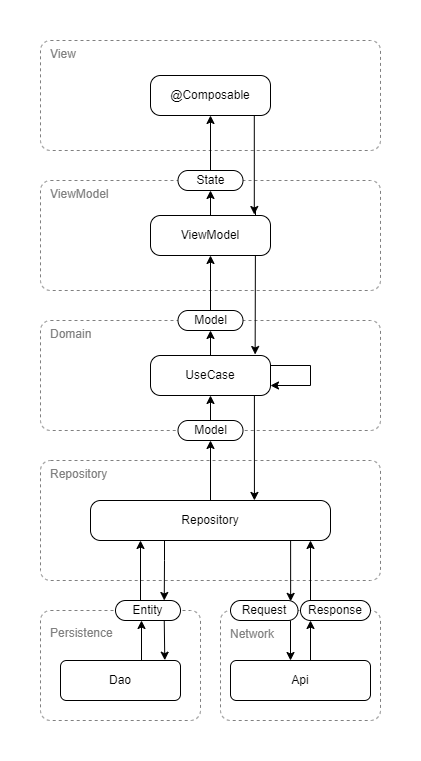

The diagram above was exported from draw.io. Its source (the exported page's mxGraphModel, read from the mxfile embedded in the PNG):
<mxGraphModel dx="1434" dy="764" grid="1" gridSize="10" guides="1" tooltips="1" connect="1" arrows="1" fold="1" page="1" pageScale="1" pageWidth="420" pageHeight="760" math="0" shadow="0">
  <root>
    <mxCell id="0" />
    <mxCell id="1" parent="0" />
    <mxCell id="lqQlcdCvWYWNIIh50Ivu-8" value="Repository" style="rounded=1;whiteSpace=wrap;html=1;dashed=1;verticalAlign=top;align=left;absoluteArcSize=1;spacingLeft=8;strokeColor=#808080;fontColor=#808080;" parent="1" vertex="1">
      <mxGeometry x="40" y="460" width="340" height="120" as="geometry" />
    </mxCell>
    <mxCell id="lqQlcdCvWYWNIIh50Ivu-10" value="Network" style="rounded=1;whiteSpace=wrap;html=1;dashed=1;verticalAlign=top;align=left;absoluteArcSize=1;spacingLeft=8;spacingTop=10;strokeColor=#808080;fontColor=#808080;" parent="1" vertex="1">
      <mxGeometry x="220" y="610" width="160" height="110" as="geometry" />
    </mxCell>
    <mxCell id="lqQlcdCvWYWNIIh50Ivu-12" value="Domain" style="rounded=1;whiteSpace=wrap;html=1;dashed=1;verticalAlign=top;align=left;absoluteArcSize=1;spacingLeft=8;strokeColor=#808080;fontColor=#808080;" parent="1" vertex="1">
      <mxGeometry x="40" y="320" width="340" height="110" as="geometry" />
    </mxCell>
    <mxCell id="lqQlcdCvWYWNIIh50Ivu-13" value="ViewModel" style="rounded=1;whiteSpace=wrap;html=1;dashed=1;verticalAlign=top;align=left;absoluteArcSize=1;spacingLeft=8;strokeColor=#808080;fontColor=#808080;" parent="1" vertex="1">
      <mxGeometry x="40" y="180" width="340" height="110" as="geometry" />
    </mxCell>
    <mxCell id="lqQlcdCvWYWNIIh50Ivu-14" value="View" style="rounded=1;whiteSpace=wrap;html=1;dashed=1;verticalAlign=top;align=left;absoluteArcSize=1;spacingLeft=8;strokeColor=#808080;fontColor=#808080;" parent="1" vertex="1">
      <mxGeometry x="40" y="40" width="340" height="110" as="geometry" />
    </mxCell>
    <mxCell id="lqQlcdCvWYWNIIh50Ivu-9" value="Persistence" style="rounded=1;whiteSpace=wrap;html=1;dashed=1;verticalAlign=top;align=left;absoluteArcSize=1;spacingLeft=8;spacing=2;spacingTop=9;strokeColor=#808080;fontColor=#808080;" parent="1" vertex="1">
      <mxGeometry x="40" y="610" width="160" height="110" as="geometry" />
    </mxCell>
    <mxCell id="lqQlcdCvWYWNIIh50Ivu-39" style="edgeStyle=orthogonalEdgeStyle;rounded=0;orthogonalLoop=1;jettySize=auto;html=1;exitX=0.75;exitY=1;exitDx=0;exitDy=0;entryX=0.865;entryY=-0.025;entryDx=0;entryDy=0;entryPerimeter=0;" parent="1" source="lqQlcdCvWYWNIIh50Ivu-1" target="lqQlcdCvWYWNIIh50Ivu-2" edge="1">
      <mxGeometry relative="1" as="geometry">
        <Array as="points">
          <mxPoint x="254" y="115" />
        </Array>
      </mxGeometry>
    </mxCell>
    <mxCell id="lqQlcdCvWYWNIIh50Ivu-1" value="@Composable" style="rounded=1;whiteSpace=wrap;html=1;absoluteArcSize=1;" parent="1" vertex="1">
      <mxGeometry x="150" y="75" width="120" height="40" as="geometry" />
    </mxCell>
    <mxCell id="lqQlcdCvWYWNIIh50Ivu-37" style="edgeStyle=orthogonalEdgeStyle;rounded=0;orthogonalLoop=1;jettySize=auto;html=1;exitX=0.5;exitY=0;exitDx=0;exitDy=0;entryX=0.5;entryY=1;entryDx=0;entryDy=0;" parent="1" source="lqQlcdCvWYWNIIh50Ivu-2" target="lqQlcdCvWYWNIIh50Ivu-22" edge="1">
      <mxGeometry relative="1" as="geometry" />
    </mxCell>
    <mxCell id="lqQlcdCvWYWNIIh50Ivu-40" style="edgeStyle=orthogonalEdgeStyle;rounded=0;orthogonalLoop=1;jettySize=auto;html=1;exitX=0.75;exitY=1;exitDx=0;exitDy=0;entryX=0.872;entryY=-0.025;entryDx=0;entryDy=0;entryPerimeter=0;" parent="1" source="lqQlcdCvWYWNIIh50Ivu-2" target="lqQlcdCvWYWNIIh50Ivu-3" edge="1">
      <mxGeometry relative="1" as="geometry">
        <Array as="points">
          <mxPoint x="255" y="210" />
          <mxPoint x="255" y="250" />
        </Array>
      </mxGeometry>
    </mxCell>
    <mxCell id="lqQlcdCvWYWNIIh50Ivu-2" value="ViewModel" style="rounded=1;whiteSpace=wrap;html=1;absoluteArcSize=1;" parent="1" vertex="1">
      <mxGeometry x="150" y="215" width="120" height="40" as="geometry" />
    </mxCell>
    <mxCell id="lqQlcdCvWYWNIIh50Ivu-25" style="edgeStyle=orthogonalEdgeStyle;rounded=0;orthogonalLoop=1;jettySize=auto;html=1;entryX=0.5;entryY=1;entryDx=0;entryDy=0;" parent="1" source="lqQlcdCvWYWNIIh50Ivu-3" target="lqQlcdCvWYWNIIh50Ivu-20" edge="1">
      <mxGeometry relative="1" as="geometry" />
    </mxCell>
    <mxCell id="lqQlcdCvWYWNIIh50Ivu-27" style="edgeStyle=orthogonalEdgeStyle;rounded=0;orthogonalLoop=1;jettySize=auto;html=1;exitX=1;exitY=0.25;exitDx=0;exitDy=0;entryX=1;entryY=0.75;entryDx=0;entryDy=0;" parent="1" source="lqQlcdCvWYWNIIh50Ivu-3" target="lqQlcdCvWYWNIIh50Ivu-3" edge="1">
      <mxGeometry relative="1" as="geometry">
        <mxPoint x="300" y="370" as="targetPoint" />
        <Array as="points">
          <mxPoint x="310" y="365" />
          <mxPoint x="310" y="385" />
        </Array>
      </mxGeometry>
    </mxCell>
    <mxCell id="lqQlcdCvWYWNIIh50Ivu-41" style="edgeStyle=orthogonalEdgeStyle;rounded=0;orthogonalLoop=1;jettySize=auto;html=1;exitX=0.75;exitY=1;exitDx=0;exitDy=0;entryX=0.683;entryY=-0.002;entryDx=0;entryDy=0;entryPerimeter=0;" parent="1" source="lqQlcdCvWYWNIIh50Ivu-3" target="lqQlcdCvWYWNIIh50Ivu-4" edge="1">
      <mxGeometry relative="1" as="geometry">
        <Array as="points">
          <mxPoint x="254" y="375" />
        </Array>
      </mxGeometry>
    </mxCell>
    <mxCell id="lqQlcdCvWYWNIIh50Ivu-3" value="UseCase" style="rounded=1;whiteSpace=wrap;html=1;absoluteArcSize=1;" parent="1" vertex="1">
      <mxGeometry x="150" y="355" width="120" height="40" as="geometry" />
    </mxCell>
    <mxCell id="lqQlcdCvWYWNIIh50Ivu-23" style="edgeStyle=orthogonalEdgeStyle;rounded=0;orthogonalLoop=1;jettySize=auto;html=1;" parent="1" source="lqQlcdCvWYWNIIh50Ivu-4" target="lqQlcdCvWYWNIIh50Ivu-19" edge="1">
      <mxGeometry relative="1" as="geometry" />
    </mxCell>
    <mxCell id="lqQlcdCvWYWNIIh50Ivu-35" style="edgeStyle=orthogonalEdgeStyle;rounded=0;orthogonalLoop=1;jettySize=auto;html=1;entryX=0.75;entryY=0;entryDx=0;entryDy=0;" parent="1" source="lqQlcdCvWYWNIIh50Ivu-4" target="lqQlcdCvWYWNIIh50Ivu-16" edge="1">
      <mxGeometry relative="1" as="geometry">
        <Array as="points">
          <mxPoint x="164" y="560" />
          <mxPoint x="164" y="560" />
        </Array>
      </mxGeometry>
    </mxCell>
    <mxCell id="lqQlcdCvWYWNIIh50Ivu-43" style="edgeStyle=orthogonalEdgeStyle;rounded=0;orthogonalLoop=1;jettySize=auto;html=1;exitX=0.75;exitY=1;exitDx=0;exitDy=0;entryX=0.891;entryY=0.044;entryDx=0;entryDy=0;entryPerimeter=0;" parent="1" source="lqQlcdCvWYWNIIh50Ivu-4" target="lqQlcdCvWYWNIIh50Ivu-17" edge="1">
      <mxGeometry relative="1" as="geometry">
        <Array as="points">
          <mxPoint x="290" y="540" />
        </Array>
      </mxGeometry>
    </mxCell>
    <mxCell id="lqQlcdCvWYWNIIh50Ivu-4" value="Repository" style="rounded=1;whiteSpace=wrap;html=1;absoluteArcSize=1;" parent="1" vertex="1">
      <mxGeometry x="90" y="500" width="240" height="40" as="geometry" />
    </mxCell>
    <mxCell id="lqQlcdCvWYWNIIh50Ivu-29" style="edgeStyle=orthogonalEdgeStyle;rounded=0;orthogonalLoop=1;jettySize=auto;html=1;exitX=0.75;exitY=0;exitDx=0;exitDy=0;" parent="1" source="lqQlcdCvWYWNIIh50Ivu-5" edge="1">
      <mxGeometry relative="1" as="geometry">
        <mxPoint x="141" y="620" as="targetPoint" />
        <Array as="points">
          <mxPoint x="150" y="670" />
          <mxPoint x="141" y="670" />
          <mxPoint x="141" y="620" />
        </Array>
      </mxGeometry>
    </mxCell>
    <mxCell id="lqQlcdCvWYWNIIh50Ivu-5" value="Dao" style="rounded=1;whiteSpace=wrap;html=1;" parent="1" vertex="1">
      <mxGeometry x="60" y="660" width="120" height="40" as="geometry" />
    </mxCell>
    <mxCell id="lqQlcdCvWYWNIIh50Ivu-31" style="edgeStyle=orthogonalEdgeStyle;rounded=0;orthogonalLoop=1;jettySize=auto;html=1;exitX=0.626;exitY=0.002;exitDx=0;exitDy=0;exitPerimeter=0;" parent="1" source="lqQlcdCvWYWNIIh50Ivu-11" target="lqQlcdCvWYWNIIh50Ivu-18" edge="1">
      <mxGeometry relative="1" as="geometry">
        <Array as="points">
          <mxPoint x="318" y="669" />
          <mxPoint x="310" y="669" />
        </Array>
      </mxGeometry>
    </mxCell>
    <mxCell id="lqQlcdCvWYWNIIh50Ivu-11" value="Api" style="rounded=1;whiteSpace=wrap;html=1;" parent="1" vertex="1">
      <mxGeometry x="230" y="660" width="140" height="40" as="geometry" />
    </mxCell>
    <mxCell id="lqQlcdCvWYWNIIh50Ivu-30" style="edgeStyle=orthogonalEdgeStyle;rounded=0;orthogonalLoop=1;jettySize=auto;html=1;exitX=0.5;exitY=0;exitDx=0;exitDy=0;" parent="1" source="lqQlcdCvWYWNIIh50Ivu-16" edge="1">
      <mxGeometry relative="1" as="geometry">
        <mxPoint x="140" y="540" as="targetPoint" />
        <Array as="points">
          <mxPoint x="140" y="600" />
        </Array>
      </mxGeometry>
    </mxCell>
    <mxCell id="lqQlcdCvWYWNIIh50Ivu-36" style="edgeStyle=orthogonalEdgeStyle;rounded=0;orthogonalLoop=1;jettySize=auto;html=1;exitX=0.75;exitY=1;exitDx=0;exitDy=0;entryX=0.869;entryY=-0.008;entryDx=0;entryDy=0;entryPerimeter=0;" parent="1" source="lqQlcdCvWYWNIIh50Ivu-16" target="lqQlcdCvWYWNIIh50Ivu-5" edge="1">
      <mxGeometry relative="1" as="geometry" />
    </mxCell>
    <mxCell id="lqQlcdCvWYWNIIh50Ivu-16" value="Entity" style="rounded=1;whiteSpace=wrap;html=1;absoluteArcSize=1;" parent="1" vertex="1">
      <mxGeometry x="115" y="600" width="65" height="20" as="geometry" />
    </mxCell>
    <mxCell id="lqQlcdCvWYWNIIh50Ivu-33" style="edgeStyle=orthogonalEdgeStyle;rounded=0;orthogonalLoop=1;jettySize=auto;html=1;exitX=0.75;exitY=1;exitDx=0;exitDy=0;" parent="1" source="lqQlcdCvWYWNIIh50Ivu-17" target="lqQlcdCvWYWNIIh50Ivu-11" edge="1">
      <mxGeometry relative="1" as="geometry">
        <mxPoint x="270" y="640" as="targetPoint" />
        <Array as="points">
          <mxPoint x="290" y="620" />
        </Array>
      </mxGeometry>
    </mxCell>
    <mxCell id="lqQlcdCvWYWNIIh50Ivu-17" value="Request" style="rounded=1;whiteSpace=wrap;html=1;absoluteArcSize=1;" parent="1" vertex="1">
      <mxGeometry x="230" y="600" width="67.5" height="20" as="geometry" />
    </mxCell>
    <mxCell id="lqQlcdCvWYWNIIh50Ivu-32" style="edgeStyle=orthogonalEdgeStyle;rounded=0;orthogonalLoop=1;jettySize=auto;html=1;exitX=0.5;exitY=0;exitDx=0;exitDy=0;" parent="1" source="lqQlcdCvWYWNIIh50Ivu-18" edge="1">
      <mxGeometry relative="1" as="geometry">
        <mxPoint x="310" y="540" as="targetPoint" />
        <Array as="points">
          <mxPoint x="310" y="600" />
        </Array>
      </mxGeometry>
    </mxCell>
    <mxCell id="lqQlcdCvWYWNIIh50Ivu-18" value="Response" style="rounded=1;whiteSpace=wrap;html=1;absoluteArcSize=1;" parent="1" vertex="1">
      <mxGeometry x="300" y="600" width="70" height="20" as="geometry" />
    </mxCell>
    <mxCell id="lqQlcdCvWYWNIIh50Ivu-24" style="edgeStyle=orthogonalEdgeStyle;rounded=0;orthogonalLoop=1;jettySize=auto;html=1;" parent="1" source="lqQlcdCvWYWNIIh50Ivu-19" target="lqQlcdCvWYWNIIh50Ivu-3" edge="1">
      <mxGeometry relative="1" as="geometry" />
    </mxCell>
    <mxCell id="lqQlcdCvWYWNIIh50Ivu-19" value="Model" style="rounded=1;whiteSpace=wrap;html=1;absoluteArcSize=1;" parent="1" vertex="1">
      <mxGeometry x="177.5" y="420" width="65" height="20" as="geometry" />
    </mxCell>
    <mxCell id="lqQlcdCvWYWNIIh50Ivu-26" style="edgeStyle=orthogonalEdgeStyle;rounded=0;orthogonalLoop=1;jettySize=auto;html=1;entryX=0.5;entryY=1;entryDx=0;entryDy=0;" parent="1" source="lqQlcdCvWYWNIIh50Ivu-20" target="lqQlcdCvWYWNIIh50Ivu-2" edge="1">
      <mxGeometry relative="1" as="geometry" />
    </mxCell>
    <mxCell id="lqQlcdCvWYWNIIh50Ivu-20" value="Model" style="rounded=1;whiteSpace=wrap;html=1;absoluteArcSize=1;" parent="1" vertex="1">
      <mxGeometry x="177.5" y="310" width="65" height="20" as="geometry" />
    </mxCell>
    <mxCell id="lqQlcdCvWYWNIIh50Ivu-38" style="edgeStyle=orthogonalEdgeStyle;rounded=0;orthogonalLoop=1;jettySize=auto;html=1;entryX=0.5;entryY=1;entryDx=0;entryDy=0;" parent="1" source="lqQlcdCvWYWNIIh50Ivu-22" target="lqQlcdCvWYWNIIh50Ivu-1" edge="1">
      <mxGeometry relative="1" as="geometry" />
    </mxCell>
    <mxCell id="lqQlcdCvWYWNIIh50Ivu-22" value="State" style="rounded=1;whiteSpace=wrap;html=1;absoluteArcSize=1;" parent="1" vertex="1">
      <mxGeometry x="177.5" y="170" width="65" height="20" as="geometry" />
    </mxCell>
  </root>
</mxGraphModel>